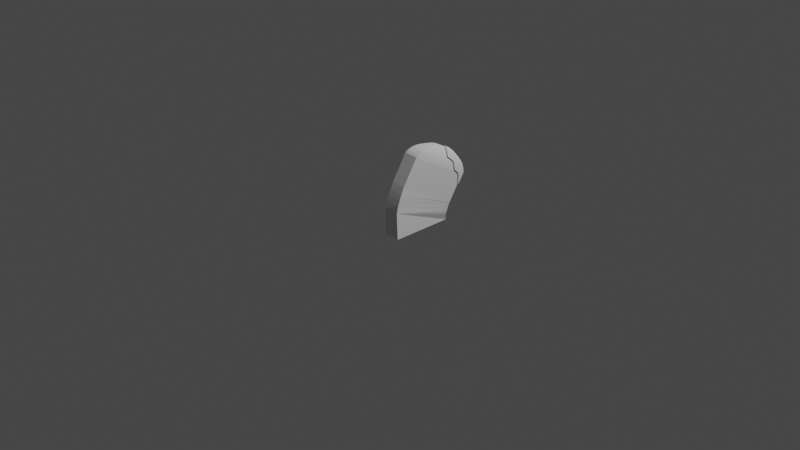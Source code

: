 # Source: gravestone_TYPE08.blend  (saved by Blender 2.90.8; exported with 4.5.12 LTS)
import bpy
from mathutils import Matrix  # noqa: F401  (used for matrix-valued properties, if any)

bpy.ops.wm.read_factory_settings(use_empty=True)
scene = bpy.context.scene
scene.name = 'Scene'

# ---- collections
col_collection = bpy.data.collections.new('Collection'); scene.collection.children.link(col_collection)

# ---- world
world_world = bpy.data.worlds.new('World'); scene.world = world_world
world_world.use_nodes = True; world_world.node_tree.nodes.clear()
_N = world_world.node_tree.nodes; _L = world_world.node_tree.links
n0 = _N.new('ShaderNodeOutputWorld'); n0.name = 'World Output'; n0.location = (300, 300)
n1 = _N.new('ShaderNodeBackground'); n1.name = 'Background'; n1.location = (10, 300)
n1.inputs[0].default_value = (0.05088, 0.05088, 0.05088, 1.0)
_L.new(n1.outputs[0], n0.inputs[0])
n0.is_active_output = True
world_world.color = (0.05088, 0.05088, 0.05088)
world_world.use_sun_shadow = False
world_world.sun_shadow_jitter_overblur = 0.0

# ---- cameras
cam_camera = bpy.data.cameras.new('Camera')
cam_camera.clip_end = 100.0
cam_camera.ortho_scale = 7.314

# ---- lights
light_light = bpy.data.lights.new('Light', 'POINT')
light_light.transmission_factor = 0.0
light_light.energy = 1000.0
light_light.shadow_soft_size = 0.1
light_light.shadow_maximum_resolution = 0.006
light_light.use_absolute_resolution = True

# ---- meshes
me_cube_001 = bpy.data.meshes.new('Cube.001')
me_cube_001.from_pydata([(0.1615, -0.332, -0.332), (0.14, -0.3111, -0.06064), (0.1615, 0.332, -0.332), (0.1835, 0.323, -0.2528), (0.332, -0.332, -0.332), (0.3101, -0.323, -0.06114), (0.332, 0.332, -0.332), (0.3535, 0.3111, -0.2533), (0.1373, -0.2894, 0.004958), (0.1887, 0.3335, -0.2191), (0.3586, 0.3197, -0.2185), (0.3072, -0.3033, 0.005495), (0.1377, -0.2661, 0.06849), (0.1911, 0.3489, -0.1763), (0.361, 0.3341, -0.1764), (0.3075, -0.2808, 0.06839), (0.138, -0.2466, 0.1158), (0.1934, 0.3583, -0.1524), (0.3632, 0.3424, -0.1532), (0.3077, -0.2625, 0.115), (0.1385, -0.2119, 0.189), (0.1976, 0.3684, -0.1282), (0.367, 0.35, -0.1304), (0.308, -0.2303, 0.1869), (0.158, -0.06374, 0.4637), (0.3275, -0.08215, 0.4616), (0.164, -0.03946, 0.4843), (0.3274, -0.05721, 0.4822), (0.172, -0.01122, 0.4993), (0.3261, -0.02796, 0.4974), (0.1788, 0.01238, 0.5099), (0.3247, -0.003459, 0.5081), (0.189, 0.0448, 0.5179), (0.3219, 0.03037, 0.5163), (0.2062, 0.09612, 0.5211), (0.3162, 0.08418, 0.5197), (0.2221, 0.1419, 0.5192), (0.3105, 0.1323, 0.5181), (0.2396, 0.1919, 0.5158), (0.304, 0.1849, 0.515), (0.2578, 0.2412, 0.5041), (0.2966, 0.237, 0.5036), (0.3179, 0.3212, 0.4405), (0.3505, 0.3117, 0.3625), (0.3724, 0.3848, 0.2406), (0.3789, 0.4402, 0.03694), (0.3294, 0.3177, 0.4167), (0.3636, 0.3787, 0.2992), (0.3755, 0.3898, 0.2036), (0.3056, 0.3256, 0.4552), (0.3396, 0.3146, 0.3937), (0.3677, 0.3812, 0.2737), (0.3797, 0.4331, 0.1607), (0.3799, 0.4381, 0.1295), (0.2096, 0.4594, 0.04048), (0.2676, 0.3376, 0.4514), (0.2434, 0.3508, 0.405), (0.2209, 0.4255, 0.2841), (0.2085, 0.4323, 0.1925), (0.2327, 0.3562, 0.3789), (0.217, 0.4316, 0.2572), (0.2552, 0.3447, 0.4323), (0.227, 0.4174, 0.3142), (0.212, 0.4325, 0.2263), (0.2074, 0.4286, 0.1308)], [], [(0, 1, 3, 2), (2, 3, 7, 6), (6, 7, 5, 4), (4, 5, 1, 0), (2, 6, 4, 0), (3, 1, 8, 9), (8, 11, 15, 12), (1, 5, 11, 8), (7, 3, 9, 10), (5, 7, 10, 11), (15, 14, 18, 19), (10, 9, 13, 14), (11, 10, 14, 15), (9, 8, 12, 13), (17, 16, 20, 21), (13, 12, 16, 17), (12, 15, 19, 16), (14, 13, 17, 18), (20, 23, 25, 24), (16, 19, 23, 20), (18, 17, 21, 22), (19, 18, 22, 23), (25, 48, 44, 27), (22, 21, 54, 45), (23, 22, 45, 53, 52, 48, 25), (21, 20, 24, 58, 64, 54), (26, 27, 29, 28), (24, 25, 27, 26), (27, 44, 51, 29), (31, 47, 43, 33), (29, 51, 47, 31), (28, 29, 31, 30), (32, 33, 35, 34), (30, 31, 33, 32), (35, 50, 46, 37), (33, 43, 50, 35), (37, 46, 42, 39), (34, 35, 37, 36), (38, 39, 41, 40), (36, 37, 39, 38), (39, 42, 49, 41), (49, 55, 40, 41), (55, 61, 38, 40), (56, 59, 34, 36), (63, 58, 24, 26), (61, 56, 36, 38), (59, 62, 32, 34), (62, 57, 30, 32), (57, 60, 28, 30), (60, 63, 26, 28), (42, 61, 55, 49), (46, 56, 61, 42), (50, 59, 56, 46), (43, 62, 59, 50), (47, 57, 62, 43), (51, 60, 57, 47), (44, 63, 60, 51), (48, 58, 63, 44), (52, 64, 58, 48), (64, 52, 54), (52, 53, 45, 54)])
_uv = me_cube_001.uv_layers.new(name='UVMap')
_uv.uv.foreach_set('vector', [0.375, 0.0, 0.625, 0.0, 0.625, 0.25, 0.375, 0.25, 0.375, 0.25, 0.625, 0.25, 0.625, 0.5, 0.375, 0.5, 0.375, 0.5, 0.625, 0.5, 0.625, 0.75, 0.375, 0.75, 0.375, 0.75, 0.625, 0.75, 0.625, 1.0, 0.375, 1.0, 0.125, 0.5, 0.375, 0.5, 0.375, 0.75, 0.125, 0.75, 0.625, 0.25, 0.625, 0.0, 0.625, 0.0, 0.625, 0.25, 0.625, 1.0, 0.625, 0.75, 0.625, 0.75, 0.625, 1.0, 0.625, 1.0, 0.625, 0.75, 0.625, 0.75, 0.625, 1.0, 0.625, 0.5, 0.625, 0.25, 0.625, 0.25, 0.625, 0.5, 0.625, 0.75, 0.625, 0.5, 0.625, 0.5, 0.625, 0.75, 0.625, 0.75, 0.625, 0.5, 0.625, 0.5, 0.625, 0.75, 0.625, 0.5, 0.625, 0.25, 0.625, 0.25, 0.625, 0.5, 0.625, 0.75, 0.625, 0.5, 0.625, 0.5, 0.625, 0.75, 0.625, 0.25, 0.625, 0.0, 0.625, 0.0, 0.625, 0.25, 0.625, 0.25, 0.625, 0.0, 0.625, 0.0, 0.625, 0.25, 0.625, 0.25, 0.625, 0.0, 0.625, 0.0, 0.625, 0.25, 0.625, 1.0, 0.625, 0.75, 0.625, 0.75, 0.625, 1.0, 0.625, 0.5, 0.625, 0.25, 0.625, 0.25, 0.625, 0.5, 0.625, 1.0, 0.625, 0.75, 0.625, 0.75, 0.625, 1.0, 0.625, 1.0, 0.625, 0.75, 0.625, 0.75, 0.625, 1.0, 0.625, 0.5, 0.625, 0.25, 0.625, 0.25, 0.625, 0.5, 0.625, 0.75, 0.625, 0.5, 0.625, 0.5, 0.625, 0.75, 0.625, 0.75, 0.625, 0.5467, 0.625, 0.5525, 0.625, 0.75, 0.625, 0.5, 0.625, 0.25, 0.625, 0.25, 0.625, 0.5, 0.625, 0.75, 0.625, 0.5, 0.625, 0.5, 0.625, 0.5173, 0.625, 0.5246, 0.625, 0.5467, 0.625, 0.75, 0.625, 0.25, 0.625, 0.0, 0.625, 0.0, 0.625, 0.2137, 0.625, 0.2235, 0.625, 0.25, 0.625, 1.0, 0.625, 0.75, 0.625, 0.75, 0.625, 1.0, 0.625, 1.0, 0.625, 0.75, 0.625, 0.75, 0.625, 1.0, 0.625, 0.75, 0.625, 0.5525, 0.625, 0.5561, 0.625, 0.75, 0.625, 0.75, 0.625, 0.5587, 0.625, 0.5954, 0.625, 0.75, 0.625, 0.75, 0.625, 0.5561, 0.625, 0.5587, 0.625, 0.75, 0.625, 1.0, 0.625, 0.75, 0.625, 0.75, 0.625, 1.0, 0.625, 1.0, 0.625, 0.75, 0.625, 0.75, 0.625, 1.0, 0.625, 1.0, 0.625, 0.75, 0.625, 0.75, 0.625, 1.0, 0.625, 0.75, 0.625, 0.597, 0.625, 0.5968, 0.625, 0.75, 0.625, 0.75, 0.625, 0.5954, 0.625, 0.597, 0.625, 0.75, 0.625, 0.75, 0.625, 0.5968, 0.625, 0.5955, 0.625, 0.75, 0.625, 1.0, 0.625, 0.75, 0.625, 0.75, 0.625, 1.0, 0.625, 1.0, 0.625, 0.75, 0.625, 0.75, 0.625, 1.0, 0.625, 1.0, 0.625, 0.75, 0.625, 0.75, 0.625, 1.0, 0.625, 0.75, 0.625, 0.5955, 0.625, 0.5831, 0.625, 0.75, 0.625, 0.5831, 0.875, 0.5685, 0.875, 0.75, 0.625, 0.75, 0.625, 0.1815, 0.625, 0.1731, 0.625, 0.0, 0.625, 0.0, 0.625, 0.1726, 0.625, 0.1727, 0.625, 0.0, 0.625, 0.0, 0.625, 0.2109, 0.625, 0.2137, 0.625, 0.0, 0.625, 0.0, 0.625, 0.1731, 0.625, 0.1726, 0.625, 0.0, 0.625, 0.0, 0.625, 0.1727, 0.625, 0.2047, 0.625, 0.0, 0.625, 0.0, 0.625, 0.2047, 0.625, 0.2068, 0.625, 0.0, 0.625, 0.0, 0.625, 0.2068, 0.625, 0.2098, 0.625, 0.0, 0.625, 0.0, 0.625, 0.2098, 0.625, 0.2109, 0.625, 0.0, 0.625, 0.0, 0.625, 0.5955, 0.625, 0.1731, 0.625, 0.1815, 0.625, 0.5831, 0.625, 0.5968, 0.625, 0.1726, 0.625, 0.1731, 0.625, 0.5955, 0.625, 0.597, 0.625, 0.1727, 0.625, 0.1726, 0.625, 0.5968, 0.625, 0.5954, 0.625, 0.2047, 0.625, 0.1727, 0.625, 0.597, 0.625, 0.5587, 0.625, 0.2068, 0.625, 0.2047, 0.625, 0.5954, 0.625, 0.5561, 0.625, 0.2098, 0.625, 0.2068, 0.625, 0.5587, 0.625, 0.5525, 0.625, 0.2109, 0.625, 0.2098, 0.625, 0.5561, 0.625, 0.5467, 0.625, 0.2137, 0.625, 0.2109, 0.625, 0.5525, 0.625, 0.5246, 0.625, 0.2235, 0.625, 0.2137, 0.625, 0.5467, 0.625, 0.2235, 0.625, 0.5246, 0.625, 0.25, 0.625, 0.5246, 0.625, 0.5173, 0.625, 0.5, 0.625, 0.25])
me_cube_001.use_remesh_fix_poles = True
me_cube_001.use_remesh_preserve_attributes = False
me_cube_001.use_mirror_vertex_groups = False
me_cube_001.update()
me_cube_002 = bpy.data.meshes.new('Cube.002')
me_cube_002.from_pydata([(0.2171, 0.5166, 0.1464), (0.3866, 0.4982, 0.1443), (0.221, 0.52, 0.1784), (0.3843, 0.5023, 0.1764), (0.2257, 0.5164, 0.2108), (0.3798, 0.4997, 0.2089), (0.2297, 0.5118, 0.2369), (0.3755, 0.4959, 0.2351), (0.2353, 0.4998, 0.2692), (0.3682, 0.4853, 0.2675), (0.2446, 0.4726, 0.3152), (0.3545, 0.4607, 0.3138), (0.2529, 0.4445, 0.3538), (0.3413, 0.4349, 0.3527), (0.2621, 0.4125, 0.3952), (0.3265, 0.4055, 0.3944), (0.2713, 0.3739, 0.4315), (0.3101, 0.3697, 0.4311), (0.3179, 0.3212, 0.4405), (0.3505, 0.3117, 0.3625), (0.3724, 0.3848, 0.2406), (0.3789, 0.4402, 0.03694), (0.3294, 0.3177, 0.4167), (0.3636, 0.3787, 0.2992), (0.3755, 0.3898, 0.2036), (0.3056, 0.3256, 0.4552), (0.3396, 0.3146, 0.3937), (0.3677, 0.3812, 0.2737), (0.3797, 0.4331, 0.1607), (0.3799, 0.4381, 0.1295), (0.2096, 0.4594, 0.04048), (0.2676, 0.3376, 0.4514), (0.2434, 0.3508, 0.405), (0.2209, 0.4255, 0.2841), (0.2085, 0.4323, 0.1925), (0.2327, 0.3562, 0.3789), (0.217, 0.4316, 0.2572), (0.2552, 0.3447, 0.4323), (0.227, 0.4174, 0.3142), (0.212, 0.4325, 0.2263), (0.2074, 0.4286, 0.1308)], [], [(0, 34, 39, 2), (1, 0, 2, 3), (5, 4, 6, 7), (3, 2, 4, 5), (2, 39, 36, 4), (4, 36, 33, 6), (6, 33, 38, 8), (7, 6, 8, 9), (9, 8, 10, 11), (8, 38, 35, 10), (10, 35, 32, 12), (11, 10, 12, 13), (12, 32, 37, 14), (13, 12, 14, 15), (17, 16, 31, 25), (15, 14, 16, 17), (14, 37, 31, 16), (26, 19, 9, 11), (19, 23, 7, 9), (24, 28, 29, 21, 1), (23, 27, 5, 7), (22, 26, 11, 13), (27, 20, 3, 5), (25, 18, 15, 17), (18, 22, 13, 15), (20, 24, 1, 3), (21, 30, 0, 1), (30, 40, 34, 0), (18, 25, 31, 37), (22, 18, 37, 32), (19, 26, 22, 32, 35), (23, 19, 35, 38), (27, 23, 38, 33), (20, 27, 33, 36), (24, 20, 36, 39), (28, 24, 39, 34), (29, 28, 34), (21, 29, 34, 40), (30, 21, 40)])
_uv = me_cube_002.uv_layers.new(name='UVMap')
_uv.uv.foreach_set('vector', [0.625, 0.25, 0.625, 0.2137, 0.625, 0.2109, 0.625, 0.25, 0.625, 0.5, 0.625, 0.25, 0.625, 0.25, 0.625, 0.5, 0.625, 0.5, 0.625, 0.25, 0.625, 0.25, 0.625, 0.5, 0.625, 0.5, 0.625, 0.25, 0.625, 0.25, 0.625, 0.5, 0.625, 0.25, 0.625, 0.2109, 0.625, 0.2098, 0.625, 0.25, 0.625, 0.25, 0.625, 0.2098, 0.625, 0.2068, 0.625, 0.25, 0.625, 0.25, 0.625, 0.2068, 0.625, 0.2047, 0.625, 0.25, 0.625, 0.5, 0.625, 0.25, 0.625, 0.25, 0.625, 0.5, 0.625, 0.5, 0.625, 0.25, 0.625, 0.25, 0.625, 0.5, 0.625, 0.25, 0.625, 0.2047, 0.625, 0.1727, 0.625, 0.25, 0.625, 0.25, 0.625, 0.1727, 0.625, 0.1726, 0.625, 0.25, 0.625, 0.5, 0.625, 0.25, 0.625, 0.25, 0.625, 0.5, 0.625, 0.25, 0.625, 0.1726, 0.625, 0.1731, 0.625, 0.25, 0.625, 0.5, 0.625, 0.25, 0.625, 0.25, 0.625, 0.5, 0.625, 0.5, 0.875, 0.5, 0.875, 0.5685, 0.625, 0.5831, 0.625, 0.5, 0.625, 0.25, 0.625, 0.25, 0.625, 0.5, 0.625, 0.25, 0.625, 0.1731, 0.625, 0.1815, 0.625, 0.25, 0.625, 0.597, 0.625, 0.5954, 0.625, 0.5, 0.625, 0.5, 0.625, 0.5954, 0.625, 0.5587, 0.625, 0.5, 0.625, 0.5, 0.625, 0.5467, 0.625, 0.5246, 0.625, 0.5173, 0.625, 0.5, 0.625, 0.5, 0.625, 0.5587, 0.625, 0.5561, 0.625, 0.5, 0.625, 0.5, 0.625, 0.5968, 0.625, 0.597, 0.625, 0.5, 0.625, 0.5, 0.625, 0.5561, 0.625, 0.5525, 0.625, 0.5, 0.625, 0.5, 0.625, 0.5831, 0.625, 0.5955, 0.625, 0.5, 0.625, 0.5, 0.625, 0.5955, 0.625, 0.5968, 0.625, 0.5, 0.625, 0.5, 0.625, 0.5525, 0.625, 0.5467, 0.625, 0.5, 0.625, 0.5, 0.625, 0.5, 0.625, 0.25, 0.625, 0.25, 0.625, 0.5, 0.625, 0.25, 0.625, 0.2235, 0.625, 0.2137, 0.625, 0.25, 0.625, 0.5955, 0.625, 0.5831, 0.625, 0.1815, 0.625, 0.1731, 0.625, 0.5968, 0.625, 0.5955, 0.625, 0.1731, 0.625, 0.1726, 0.625, 0.5954, 0.625, 0.597, 0.625, 0.5968, 0.625, 0.1726, 0.625, 0.1727, 0.625, 0.5587, 0.625, 0.5954, 0.625, 0.1727, 0.625, 0.2047, 0.625, 0.5561, 0.625, 0.5587, 0.625, 0.2047, 0.625, 0.2068, 0.625, 0.5525, 0.625, 0.5561, 0.625, 0.2068, 0.625, 0.2098, 0.625, 0.5467, 0.625, 0.5525, 0.625, 0.2098, 0.625, 0.2109, 0.625, 0.5246, 0.625, 0.5467, 0.625, 0.2109, 0.625, 0.2137, 0.625, 0.5173, 0.625, 0.5246, 0.625, 0.2137, 0.625, 0.5, 0.625, 0.5173, 0.625, 0.2137, 0.625, 0.2235, 0.625, 0.25, 0.625, 0.5, 0.625, 0.2235])
me_cube_002.use_remesh_fix_poles = True
me_cube_002.use_remesh_preserve_attributes = False
me_cube_002.use_mirror_vertex_groups = False
me_cube_002.update()

# ---- objects
ob_light = bpy.data.objects.new('Light', light_light)
ob_camera = bpy.data.objects.new('Camera', cam_camera)
ob_cube = bpy.data.objects.new('Cube', me_cube_001)
ob_cube_001 = bpy.data.objects.new('Cube.001', me_cube_002)

# ---- transforms, parenting, visibility, modifiers, constraints
ob_light.location = (4.076, 1.005, 5.904)
ob_light.rotation_euler = (0.6503, 0.05522, 1.866)
ob_light.lock_rotations_4d = False
ob_light.empty_display_type = 'ARROWS'
ob_light.color = (0.0, 0.0, 0.0, 0.0)
ob_light.lineart.crease_threshold = 0.0
ob_camera.location = (7.359, -6.926, 4.958)
ob_camera.rotation_euler = (1.109, 0.0, 0.8149)
ob_camera.lock_rotations_4d = False
ob_camera.empty_display_type = 'ARROWS'
ob_camera.color = (0.0, 0.0, 0.0, 0.0)
ob_camera.display_type = 'WIRE'
ob_camera.lineart.crease_threshold = 0.0
ob_cube.location = (0.0, 0.0, 0.332)
ob_cube.lineart.crease_threshold = 0.0
ob_cube_001.location = (0.01011, 0.006548, 0.3365)
ob_cube_001.lineart.crease_threshold = 0.0

# ---- collection membership
col_collection.objects.link(ob_light)
col_collection.objects.link(ob_camera)
col_collection.objects.link(ob_cube)
col_collection.objects.link(ob_cube_001)

# ---- scene / render settings (as saved in the file)
scene.camera = ob_camera
scene.frame_start = 1; scene.frame_end = 250; scene.frame_set(1)
scene.render.engine = 'BLENDER_EEVEE_NEXT'
scene.cycles.use_denoising = False
scene.cycles.samples = 128
scene.cycles.sampling_pattern = 'TABULATED_SOBOL'
scene.cycles.use_adaptive_sampling = False
scene.cycles.use_light_tree = False
scene.view_settings.view_transform = 'Filmic'
bpy.context.view_layer.update()
